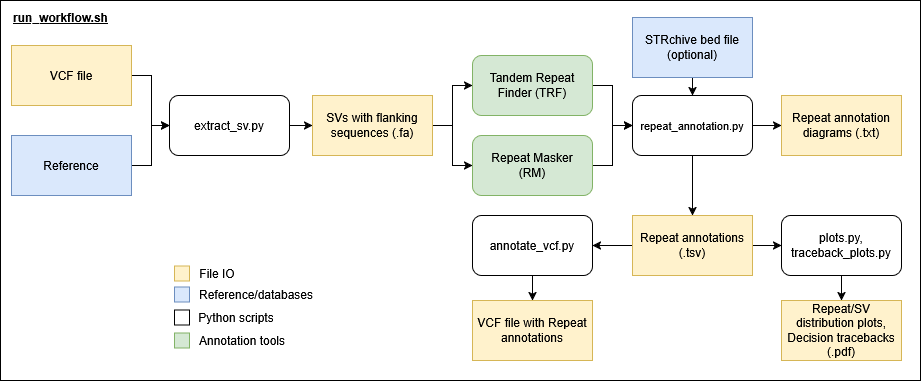

The diagram above was exported from draw.io. Its source (the exported page's mxGraphModel, read from the mxfile embedded in the PNG):
<mxGraphModel dx="1722" dy="978" grid="1" gridSize="10" guides="1" tooltips="1" connect="1" arrows="1" fold="1" page="1" pageScale="1" pageWidth="950" pageHeight="400" math="0" shadow="0">
  <root>
    <mxCell id="0" />
    <mxCell id="1" parent="0" />
    <mxCell id="mrmVHjMU7oPwHQTJYVKY-18" parent="1" style="rounded=0;whiteSpace=wrap;html=1;" value="" vertex="1">
      <mxGeometry height="380" width="920" x="20" y="10" as="geometry" />
    </mxCell>
    <mxCell id="E86hCbL9fdfQyyCyGoBh-1" edge="1" parent="1" source="1SXGl6WLh1-diMEeUYXc-1" style="edgeStyle=orthogonalEdgeStyle;rounded=0;orthogonalLoop=1;jettySize=auto;html=1;exitX=1;exitY=0.5;exitDx=0;exitDy=0;entryX=0;entryY=0.5;entryDx=0;entryDy=0;labelBackgroundColor=none;fontColor=default;" target="1SXGl6WLh1-diMEeUYXc-3">
      <mxGeometry relative="1" as="geometry" />
    </mxCell>
    <mxCell id="1SXGl6WLh1-diMEeUYXc-1" parent="1" style="rounded=0;whiteSpace=wrap;html=1;labelBackgroundColor=none;fillColor=#fff2cc;strokeColor=#d6b656;" value="VCF file" vertex="1">
      <mxGeometry height="60" width="120" x="31" y="55" as="geometry" />
    </mxCell>
    <mxCell id="E86hCbL9fdfQyyCyGoBh-2" edge="1" parent="1" source="1SXGl6WLh1-diMEeUYXc-2" style="edgeStyle=orthogonalEdgeStyle;rounded=0;orthogonalLoop=1;jettySize=auto;html=1;exitX=1;exitY=0.5;exitDx=0;exitDy=0;labelBackgroundColor=none;fontColor=default;" target="1SXGl6WLh1-diMEeUYXc-3">
      <mxGeometry relative="1" as="geometry" />
    </mxCell>
    <mxCell id="1SXGl6WLh1-diMEeUYXc-2" parent="1" style="rounded=0;whiteSpace=wrap;html=1;labelBackgroundColor=none;fillColor=#dae8fc;strokeColor=#6c8ebf;" value="&lt;div&gt;Reference&lt;/div&gt;" vertex="1">
      <mxGeometry height="60" width="120" x="31" y="145" as="geometry" />
    </mxCell>
    <mxCell id="E86hCbL9fdfQyyCyGoBh-3" edge="1" parent="1" source="1SXGl6WLh1-diMEeUYXc-3" style="edgeStyle=orthogonalEdgeStyle;rounded=0;orthogonalLoop=1;jettySize=auto;html=1;exitX=1;exitY=0.5;exitDx=0;exitDy=0;entryX=0;entryY=0.5;entryDx=0;entryDy=0;labelBackgroundColor=none;fontColor=default;" target="1SXGl6WLh1-diMEeUYXc-6">
      <mxGeometry relative="1" as="geometry" />
    </mxCell>
    <mxCell id="1SXGl6WLh1-diMEeUYXc-3" parent="1" style="rounded=1;whiteSpace=wrap;html=1;labelBackgroundColor=none;" value="extract_sv.py" vertex="1">
      <mxGeometry height="60" width="120" x="189" y="105" as="geometry" />
    </mxCell>
    <mxCell id="E86hCbL9fdfQyyCyGoBh-6" edge="1" parent="1" source="1SXGl6WLh1-diMEeUYXc-6" style="edgeStyle=orthogonalEdgeStyle;rounded=0;orthogonalLoop=1;jettySize=auto;html=1;exitX=1;exitY=0.5;exitDx=0;exitDy=0;entryX=0;entryY=0.5;entryDx=0;entryDy=0;labelBackgroundColor=none;fontColor=default;" target="1SXGl6WLh1-diMEeUYXc-7">
      <mxGeometry relative="1" as="geometry" />
    </mxCell>
    <mxCell id="E86hCbL9fdfQyyCyGoBh-7" edge="1" parent="1" source="1SXGl6WLh1-diMEeUYXc-6" style="edgeStyle=orthogonalEdgeStyle;rounded=0;orthogonalLoop=1;jettySize=auto;html=1;exitX=1;exitY=0.5;exitDx=0;exitDy=0;entryX=0;entryY=0.5;entryDx=0;entryDy=0;labelBackgroundColor=none;fontColor=default;" target="1SXGl6WLh1-diMEeUYXc-8">
      <mxGeometry relative="1" as="geometry" />
    </mxCell>
    <mxCell id="1SXGl6WLh1-diMEeUYXc-6" parent="1" style="rounded=0;whiteSpace=wrap;html=1;labelBackgroundColor=none;fillColor=#fff2cc;strokeColor=#d6b656;" value="&lt;div&gt;SVs with flanking&lt;/div&gt;&lt;div&gt;sequences (.fa)&lt;/div&gt;" vertex="1">
      <mxGeometry height="60" width="120" x="332" y="105" as="geometry" />
    </mxCell>
    <mxCell id="E86hCbL9fdfQyyCyGoBh-5" edge="1" parent="1" source="1SXGl6WLh1-diMEeUYXc-7" style="edgeStyle=orthogonalEdgeStyle;rounded=0;orthogonalLoop=1;jettySize=auto;html=1;exitX=1;exitY=0.5;exitDx=0;exitDy=0;labelBackgroundColor=none;fontColor=default;" target="1SXGl6WLh1-diMEeUYXc-9">
      <mxGeometry relative="1" as="geometry" />
    </mxCell>
    <mxCell id="1SXGl6WLh1-diMEeUYXc-7" parent="1" style="rounded=1;whiteSpace=wrap;html=1;labelBackgroundColor=none;fillColor=#d5e8d4;strokeColor=#82b366;" value="Tandem Repeat Finder (TRF)" vertex="1">
      <mxGeometry height="60" width="120" x="492" y="65" as="geometry" />
    </mxCell>
    <mxCell id="E86hCbL9fdfQyyCyGoBh-4" edge="1" parent="1" source="1SXGl6WLh1-diMEeUYXc-8" style="edgeStyle=orthogonalEdgeStyle;rounded=0;orthogonalLoop=1;jettySize=auto;html=1;exitX=1;exitY=0.5;exitDx=0;exitDy=0;entryX=0;entryY=0.5;entryDx=0;entryDy=0;labelBackgroundColor=none;fontColor=default;" target="1SXGl6WLh1-diMEeUYXc-9">
      <mxGeometry relative="1" as="geometry" />
    </mxCell>
    <mxCell id="1SXGl6WLh1-diMEeUYXc-8" parent="1" style="rounded=1;whiteSpace=wrap;html=1;labelBackgroundColor=none;fillColor=#d5e8d4;strokeColor=#82b366;" value="&lt;div&gt;Repeat Masker&lt;/div&gt;&lt;div&gt;(RM)&lt;/div&gt;" vertex="1">
      <mxGeometry height="60" width="120" x="492" y="145" as="geometry" />
    </mxCell>
    <mxCell id="E86hCbL9fdfQyyCyGoBh-15" edge="1" parent="1" source="1SXGl6WLh1-diMEeUYXc-9" style="edgeStyle=orthogonalEdgeStyle;rounded=0;orthogonalLoop=1;jettySize=auto;html=1;labelBackgroundColor=none;fontColor=default;" target="E86hCbL9fdfQyyCyGoBh-14" value="">
      <mxGeometry relative="1" as="geometry" />
    </mxCell>
    <mxCell id="E86hCbL9fdfQyyCyGoBh-16" edge="1" parent="1" source="1SXGl6WLh1-diMEeUYXc-9" style="edgeStyle=orthogonalEdgeStyle;rounded=0;orthogonalLoop=1;jettySize=auto;html=1;labelBackgroundColor=none;fontColor=default;" target="E86hCbL9fdfQyyCyGoBh-11" value="">
      <mxGeometry relative="1" as="geometry" />
    </mxCell>
    <mxCell id="1SXGl6WLh1-diMEeUYXc-9" parent="1" style="rounded=1;whiteSpace=wrap;html=1;labelBackgroundColor=none;" value="&lt;font style=&quot;font-size: 11px;&quot;&gt;repeat_annotation.py&lt;/font&gt;" vertex="1">
      <mxGeometry height="60" width="120" x="652" y="105" as="geometry" />
    </mxCell>
    <mxCell id="E86hCbL9fdfQyyCyGoBh-20" edge="1" parent="1" source="E86hCbL9fdfQyyCyGoBh-9" style="edgeStyle=orthogonalEdgeStyle;rounded=0;orthogonalLoop=1;jettySize=auto;html=1;labelBackgroundColor=none;fontColor=default;" target="E86hCbL9fdfQyyCyGoBh-13" value="">
      <mxGeometry relative="1" as="geometry" />
    </mxCell>
    <mxCell id="E86hCbL9fdfQyyCyGoBh-9" parent="1" style="rounded=1;whiteSpace=wrap;html=1;labelBackgroundColor=none;" value="&lt;div&gt;plots.py,&lt;/div&gt;&lt;div&gt;traceback_plots.py&lt;/div&gt;" vertex="1">
      <mxGeometry height="60" width="120" x="801" y="225" as="geometry" />
    </mxCell>
    <mxCell id="E86hCbL9fdfQyyCyGoBh-10" parent="1" style="rounded=0;whiteSpace=wrap;html=1;labelBackgroundColor=none;fillColor=#fff2cc;strokeColor=#d6b656;" value="VCF file with Repeat annotations" vertex="1">
      <mxGeometry height="60" width="120" x="492" y="310" as="geometry" />
    </mxCell>
    <mxCell id="E86hCbL9fdfQyyCyGoBh-17" edge="1" parent="1" source="E86hCbL9fdfQyyCyGoBh-11" style="edgeStyle=orthogonalEdgeStyle;rounded=0;orthogonalLoop=1;jettySize=auto;html=1;labelBackgroundColor=none;fontColor=default;" target="E86hCbL9fdfQyyCyGoBh-12" value="">
      <mxGeometry relative="1" as="geometry" />
    </mxCell>
    <mxCell id="E86hCbL9fdfQyyCyGoBh-19" edge="1" parent="1" source="E86hCbL9fdfQyyCyGoBh-11" style="edgeStyle=orthogonalEdgeStyle;rounded=0;orthogonalLoop=1;jettySize=auto;html=1;labelBackgroundColor=none;fontColor=default;" target="E86hCbL9fdfQyyCyGoBh-9" value="">
      <mxGeometry relative="1" as="geometry" />
    </mxCell>
    <mxCell id="E86hCbL9fdfQyyCyGoBh-11" parent="1" style="rounded=0;whiteSpace=wrap;html=1;labelBackgroundColor=none;fillColor=#fff2cc;strokeColor=#d6b656;" value="Repeat annotations (.tsv)" vertex="1">
      <mxGeometry height="60" width="120" x="652" y="225" as="geometry" />
    </mxCell>
    <mxCell id="E86hCbL9fdfQyyCyGoBh-18" edge="1" parent="1" source="E86hCbL9fdfQyyCyGoBh-12" style="edgeStyle=orthogonalEdgeStyle;rounded=0;orthogonalLoop=1;jettySize=auto;html=1;labelBackgroundColor=none;fontColor=default;" target="E86hCbL9fdfQyyCyGoBh-10" value="">
      <mxGeometry relative="1" as="geometry" />
    </mxCell>
    <mxCell id="E86hCbL9fdfQyyCyGoBh-12" parent="1" style="rounded=1;whiteSpace=wrap;html=1;labelBackgroundColor=none;" value="annotate_vcf.py" vertex="1">
      <mxGeometry height="60" width="120" x="492" y="225" as="geometry" />
    </mxCell>
    <mxCell id="E86hCbL9fdfQyyCyGoBh-13" parent="1" style="rounded=0;whiteSpace=wrap;html=1;labelBackgroundColor=none;fillColor=#fff2cc;strokeColor=#d6b656;" value="&lt;div&gt;Repeat/SV distribution plots,&lt;/div&gt;&lt;div&gt;Decision tracebacks (.pdf)&lt;/div&gt;" vertex="1">
      <mxGeometry height="60" width="120" x="801" y="310" as="geometry" />
    </mxCell>
    <mxCell id="E86hCbL9fdfQyyCyGoBh-14" parent="1" style="rounded=0;whiteSpace=wrap;html=1;labelBackgroundColor=none;fillColor=#fff2cc;strokeColor=#d6b656;" value="Repeat annotation diagrams (.txt)" vertex="1">
      <mxGeometry height="60" width="120" x="801" y="105" as="geometry" />
    </mxCell>
    <mxCell id="sSaXmMPuxVvLuGmWNHFk-1" edge="1" parent="1" source="gy6uGCVCj7jAo132YXwm-1" style="edgeStyle=orthogonalEdgeStyle;rounded=0;orthogonalLoop=1;jettySize=auto;html=1;exitX=0.5;exitY=1;exitDx=0;exitDy=0;entryX=0.5;entryY=0;entryDx=0;entryDy=0;labelBackgroundColor=none;fontColor=default;" target="1SXGl6WLh1-diMEeUYXc-9">
      <mxGeometry relative="1" as="geometry" />
    </mxCell>
    <mxCell id="gy6uGCVCj7jAo132YXwm-1" parent="1" style="rounded=0;whiteSpace=wrap;html=1;labelBackgroundColor=none;fillColor=#dae8fc;strokeColor=#6c8ebf;" value="STRchive bed file (optional)" vertex="1">
      <mxGeometry height="60" width="120" x="652" y="27" as="geometry" />
    </mxCell>
    <mxCell id="mrmVHjMU7oPwHQTJYVKY-5" parent="1" style="text;html=1;whiteSpace=wrap;strokeColor=none;fillColor=none;align=center;verticalAlign=middle;rounded=0;" value="File IO" vertex="1">
      <mxGeometry height="18" width="40" x="217" y="274" as="geometry" />
    </mxCell>
    <mxCell id="mrmVHjMU7oPwHQTJYVKY-6" parent="1" style="text;html=1;whiteSpace=wrap;strokeColor=none;fillColor=none;align=center;verticalAlign=middle;rounded=0;" value="Reference/databases" vertex="1">
      <mxGeometry height="18" width="138" x="207" y="295" as="geometry" />
    </mxCell>
    <mxCell id="mrmVHjMU7oPwHQTJYVKY-7" parent="1" style="text;html=1;whiteSpace=wrap;strokeColor=none;fillColor=none;align=center;verticalAlign=middle;rounded=0;" value="Python scripts" vertex="1">
      <mxGeometry height="18" width="138" x="187" y="318" as="geometry" />
    </mxCell>
    <mxCell id="mrmVHjMU7oPwHQTJYVKY-8" parent="1" style="text;html=1;whiteSpace=wrap;strokeColor=none;fillColor=none;align=center;verticalAlign=middle;rounded=0;" value="Annotation tools" vertex="1">
      <mxGeometry height="18" width="138" x="193" y="341" as="geometry" />
    </mxCell>
    <mxCell id="mrmVHjMU7oPwHQTJYVKY-9" parent="1" style="whiteSpace=wrap;html=1;aspect=fixed;fillColor=#fff2cc;strokeColor=#d6b656;" value="" vertex="1">
      <mxGeometry height="15" width="15" x="194" y="275.5" as="geometry" />
    </mxCell>
    <mxCell id="mrmVHjMU7oPwHQTJYVKY-11" parent="1" style="whiteSpace=wrap;html=1;aspect=fixed;fillColor=#dae8fc;strokeColor=#6c8ebf;" value="" vertex="1">
      <mxGeometry height="15" width="15" x="194" y="296.5" as="geometry" />
    </mxCell>
    <mxCell id="mrmVHjMU7oPwHQTJYVKY-12" parent="1" style="whiteSpace=wrap;html=1;aspect=fixed;" value="" vertex="1">
      <mxGeometry height="15" width="15" x="194" y="319.5" as="geometry" />
    </mxCell>
    <mxCell id="mrmVHjMU7oPwHQTJYVKY-13" parent="1" style="whiteSpace=wrap;html=1;aspect=fixed;fillColor=#d5e8d4;strokeColor=#82b366;" value="" vertex="1">
      <mxGeometry height="15" width="15" x="194" y="342.5" as="geometry" />
    </mxCell>
    <mxCell id="mrmVHjMU7oPwHQTJYVKY-15" parent="1" style="text;html=1;whiteSpace=wrap;strokeColor=none;fillColor=none;align=center;verticalAlign=middle;rounded=0;" value="&lt;u&gt;&lt;b&gt;run_workflow.sh&lt;/b&gt;&lt;/u&gt;" vertex="1">
      <mxGeometry height="30" width="109" x="26" y="12" as="geometry" />
    </mxCell>
  </root>
</mxGraphModel>